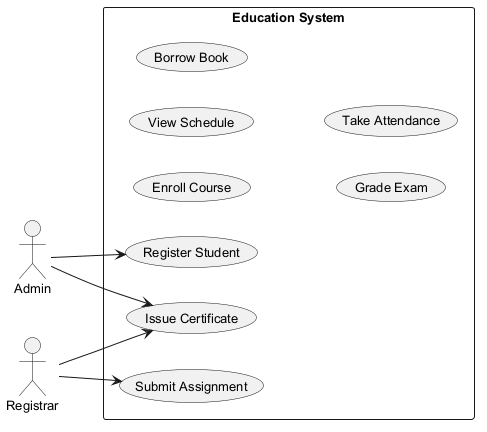

The diagram above was rendered by PlantUML. Its source (embedded in the PNG):
@startuml
skinparam backgroundColor #FFFFFF
skinparam classBackgroundColor #F3E5F5
skinparam classBorderColor #6A1B9A
skinparam defaultFontSize 13
left to right direction
actor "Admin" as A
actor "Registrar" as R
rectangle "Education System" {
  usecase "Submit Assignment" as UC_SubmitAssignment
  usecase "Issue Certificate" as UC_IssueCertificate
  usecase "Enroll Course" as UC_EnrollCourse
  usecase "View Schedule" as UC_ViewSchedule
  usecase "Register Student" as UC_RegisterStudent
  usecase "Borrow Book" as UC_BorrowBook
  usecase "Grade Exam" as UC_GradeExam
  usecase "Take Attendance" as UC_TakeAttendance
}
A --> UC_IssueCertificate
A --> UC_RegisterStudent
R --> UC_IssueCertificate
R --> UC_SubmitAssignment
@enduml